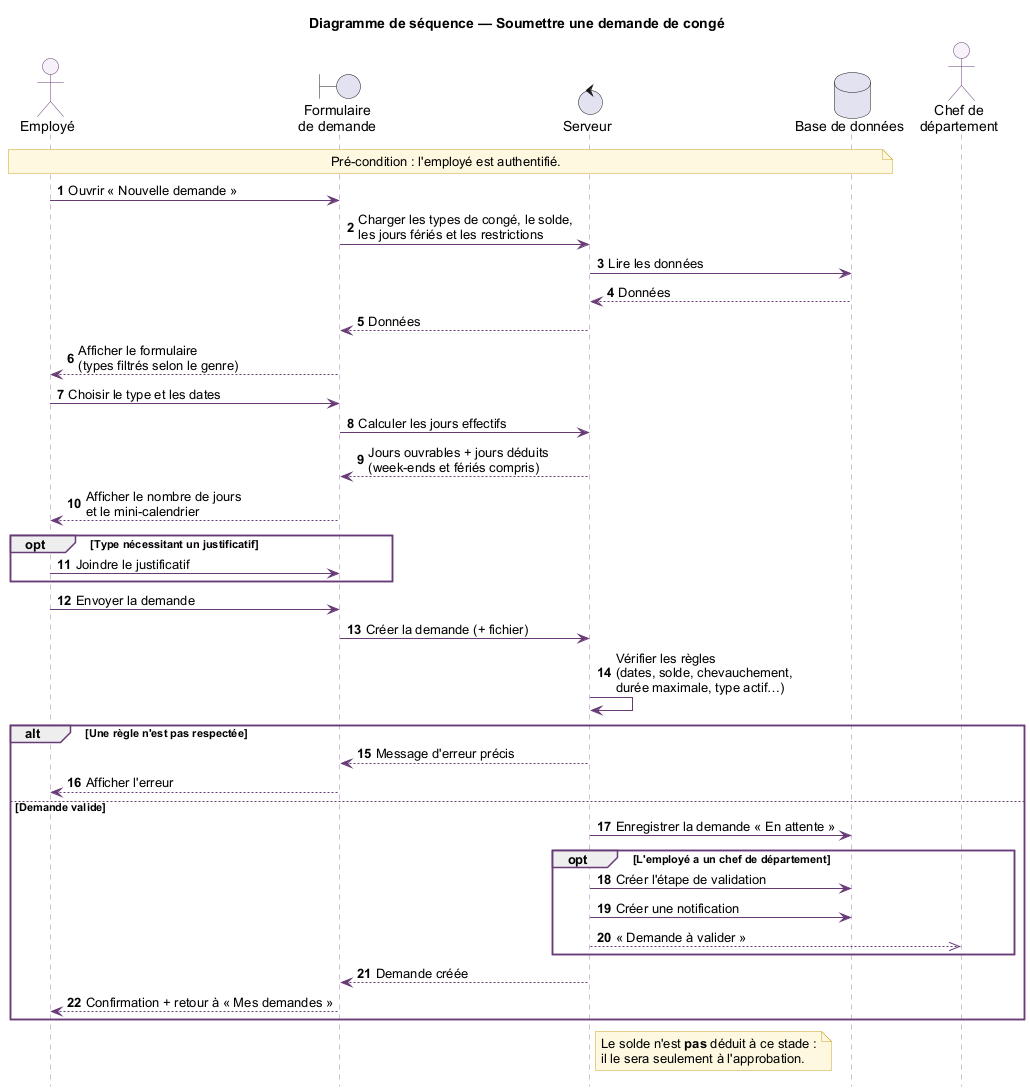

The diagram above was rendered by PlantUML. Its source (embedded in the PNG):
@startuml
skinparam shadowing false
skinparam defaultFontName Arial
skinparam ArrowColor #683B77
skinparam sequence {
  LifeLineBorderColor #9C7BAA
  ParticipantBorderColor #683B77
  ParticipantBackgroundColor #F7F1FA
  ActorBorderColor #683B77
  ActorBackgroundColor #F7F1FA
  GroupBorderColor #683B77
}
skinparam note {
  BackgroundColor #FFF8E1
  BorderColor #C9A227
}
autonumber
hide footbox

title Diagramme de séquence — Soumettre une demande de congé

actor "Employé" as E
boundary "Formulaire\nde demande" as UI
control "Serveur" as S
database "Base de données" as DB
actor "Chef de\ndépartement" as CHEF

note over E, DB : Pré-condition : l'employé est authentifié.

E -> UI : Ouvrir « Nouvelle demande »
UI -> S : Charger les types de congé, le solde,\nles jours fériés et les restrictions
S -> DB : Lire les données
DB --> S : Données
S --> UI : Données
UI --> E : Afficher le formulaire\n(types filtrés selon le genre)

E -> UI : Choisir le type et les dates
UI -> S : Calculer les jours effectifs
S --> UI : Jours ouvrables + jours déduits\n(week-ends et fériés compris)
UI --> E : Afficher le nombre de jours\net le mini-calendrier

opt Type nécessitant un justificatif
  E -> UI : Joindre le justificatif
end

E -> UI : Envoyer la demande
UI -> S : Créer la demande (+ fichier)
S -> S : Vérifier les règles\n(dates, solde, chevauchement,\ndurée maximale, type actif…)

alt Une règle n'est pas respectée
  S --> UI : Message d'erreur précis
  UI --> E : Afficher l'erreur
else Demande valide
  S -> DB : Enregistrer la demande « En attente »
  opt L'employé a un chef de département
    S -> DB : Créer l'étape de validation
    S -> DB : Créer une notification
    S -->> CHEF : « Demande à valider »
  end
  S --> UI : Demande créée
  UI --> E : Confirmation + retour à « Mes demandes »
end

note right of S
  Le solde n'est <b>pas</b> déduit à ce stade :
  il le sera seulement à l'approbation.
end note

@enduml